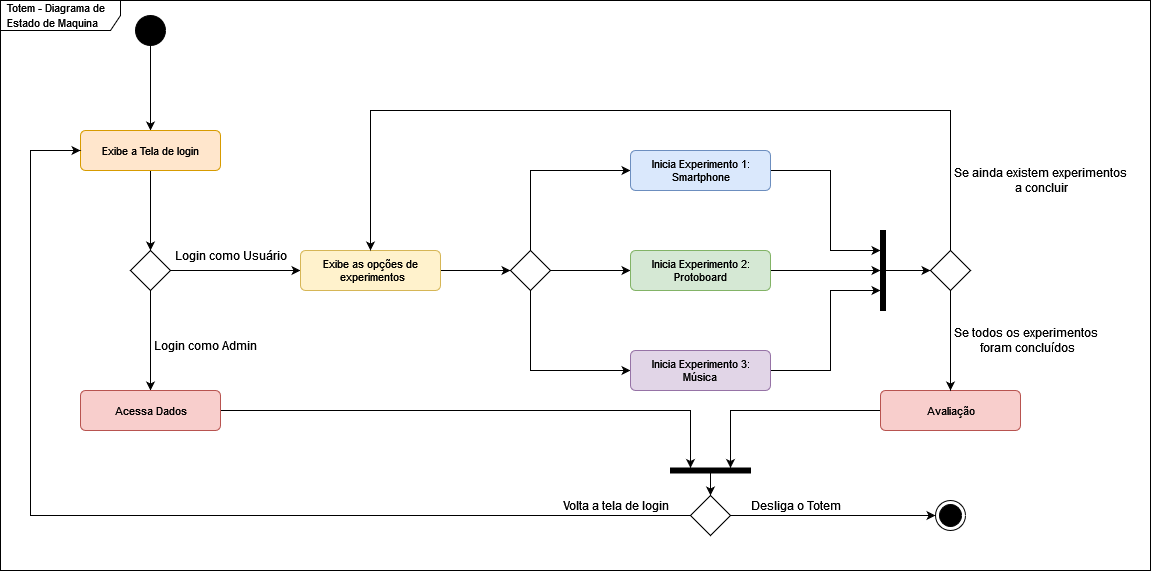

The diagram above was exported from draw.io. Its source (the exported page's mxGraphModel, read from the mxfile embedded in the PNG):
<mxGraphModel dx="866" dy="495" grid="1" gridSize="10" guides="1" tooltips="1" connect="1" arrows="1" fold="1" page="1" pageScale="1" pageWidth="827" pageHeight="1169" math="0" shadow="0">
  <root>
    <mxCell id="WIyWlLk6GJQsqaUBKTNV-0" />
    <mxCell id="WIyWlLk6GJQsqaUBKTNV-1" parent="WIyWlLk6GJQsqaUBKTNV-0" />
    <mxCell id="apIbsZUHLHdbpMD473yB-7" value="&lt;font style=&quot;font-size: 11px;&quot;&gt;Totem - Diagrama de Estado de Maquina&lt;br&gt;&lt;/font&gt;" style="shape=umlFrame;whiteSpace=wrap;html=1;width=120;height=30;boundedLbl=1;verticalAlign=middle;align=left;spacingLeft=5;movable=1;resizable=1;rotatable=1;deletable=1;editable=1;connectable=1;" parent="WIyWlLk6GJQsqaUBKTNV-1" vertex="1">
      <mxGeometry x="10" y="130" width="1150" height="570" as="geometry" />
    </mxCell>
    <mxCell id="apIbsZUHLHdbpMD473yB-9" style="edgeStyle=orthogonalEdgeStyle;rounded=0;orthogonalLoop=1;jettySize=auto;html=1;fontSize=11;" parent="WIyWlLk6GJQsqaUBKTNV-1" source="apIbsZUHLHdbpMD473yB-2" target="apIbsZUHLHdbpMD473yB-8" edge="1">
      <mxGeometry relative="1" as="geometry" />
    </mxCell>
    <mxCell id="apIbsZUHLHdbpMD473yB-2" value="" style="ellipse;fillColor=strokeColor;" parent="WIyWlLk6GJQsqaUBKTNV-1" vertex="1">
      <mxGeometry x="145" y="145" width="30" height="30" as="geometry" />
    </mxCell>
    <mxCell id="apIbsZUHLHdbpMD473yB-12" value="" style="edgeStyle=orthogonalEdgeStyle;rounded=0;orthogonalLoop=1;jettySize=auto;html=1;fontSize=11;" parent="WIyWlLk6GJQsqaUBKTNV-1" source="apIbsZUHLHdbpMD473yB-5" target="apIbsZUHLHdbpMD473yB-11" edge="1">
      <mxGeometry relative="1" as="geometry" />
    </mxCell>
    <mxCell id="apIbsZUHLHdbpMD473yB-18" style="edgeStyle=orthogonalEdgeStyle;rounded=0;orthogonalLoop=1;jettySize=auto;html=1;fontSize=11;" parent="WIyWlLk6GJQsqaUBKTNV-1" source="apIbsZUHLHdbpMD473yB-5" target="apIbsZUHLHdbpMD473yB-15" edge="1">
      <mxGeometry relative="1" as="geometry" />
    </mxCell>
    <mxCell id="apIbsZUHLHdbpMD473yB-5" value="" style="rhombus;movable=1;resizable=1;rotatable=1;deletable=1;editable=1;connectable=1;" parent="WIyWlLk6GJQsqaUBKTNV-1" vertex="1">
      <mxGeometry x="140" y="380" width="40" height="40" as="geometry" />
    </mxCell>
    <mxCell id="apIbsZUHLHdbpMD473yB-10" style="edgeStyle=orthogonalEdgeStyle;rounded=0;orthogonalLoop=1;jettySize=auto;html=1;fontSize=11;" parent="WIyWlLk6GJQsqaUBKTNV-1" source="apIbsZUHLHdbpMD473yB-8" target="apIbsZUHLHdbpMD473yB-5" edge="1">
      <mxGeometry relative="1" as="geometry" />
    </mxCell>
    <mxCell id="apIbsZUHLHdbpMD473yB-8" value="Exibe a Tela de login" style="html=1;align=center;verticalAlign=middle;rounded=1;absoluteArcSize=1;arcSize=10;dashed=0;fontSize=11;fillColor=#ffe6cc;strokeColor=#d79b00;" parent="WIyWlLk6GJQsqaUBKTNV-1" vertex="1">
      <mxGeometry x="90" y="260" width="140" height="40" as="geometry" />
    </mxCell>
    <mxCell id="apIbsZUHLHdbpMD473yB-46" style="edgeStyle=elbowEdgeStyle;rounded=0;orthogonalLoop=1;jettySize=auto;html=1;fontSize=12;" parent="WIyWlLk6GJQsqaUBKTNV-1" source="apIbsZUHLHdbpMD473yB-11" target="apIbsZUHLHdbpMD473yB-56" edge="1">
      <mxGeometry relative="1" as="geometry">
        <Array as="points">
          <mxPoint x="700" y="570" />
          <mxPoint x="720" y="580" />
        </Array>
      </mxGeometry>
    </mxCell>
    <mxCell id="apIbsZUHLHdbpMD473yB-11" value="Acessa Dados" style="html=1;align=center;verticalAlign=middle;rounded=1;absoluteArcSize=1;arcSize=10;dashed=0;fontSize=11;fillColor=#f8cecc;strokeColor=#b85450;" parent="WIyWlLk6GJQsqaUBKTNV-1" vertex="1">
      <mxGeometry x="90" y="520" width="140" height="40" as="geometry" />
    </mxCell>
    <mxCell id="apIbsZUHLHdbpMD473yB-13" value="Login como Admin" style="text;html=1;align=center;verticalAlign=middle;resizable=0;points=[];autosize=1;strokeColor=none;fillColor=none;fontSize=12;" parent="WIyWlLk6GJQsqaUBKTNV-1" vertex="1">
      <mxGeometry x="150" y="460" width="130" height="30" as="geometry" />
    </mxCell>
    <mxCell id="apIbsZUHLHdbpMD473yB-14" value="Login como Usuário" style="text;html=1;align=center;verticalAlign=middle;resizable=0;points=[];autosize=1;strokeColor=none;fillColor=none;fontSize=12;" parent="WIyWlLk6GJQsqaUBKTNV-1" vertex="1">
      <mxGeometry x="170" y="370" width="140" height="30" as="geometry" />
    </mxCell>
    <mxCell id="apIbsZUHLHdbpMD473yB-20" style="edgeStyle=orthogonalEdgeStyle;rounded=0;orthogonalLoop=1;jettySize=auto;html=1;fontSize=12;" parent="WIyWlLk6GJQsqaUBKTNV-1" source="apIbsZUHLHdbpMD473yB-15" target="apIbsZUHLHdbpMD473yB-19" edge="1">
      <mxGeometry relative="1" as="geometry" />
    </mxCell>
    <mxCell id="apIbsZUHLHdbpMD473yB-15" value="&lt;div&gt;Exibe as opções de&lt;/div&gt;&lt;div&gt;&amp;nbsp;experimentos&lt;/div&gt;" style="html=1;align=center;verticalAlign=middle;rounded=1;absoluteArcSize=1;arcSize=10;dashed=0;fontSize=11;fillColor=#fff2cc;strokeColor=#d6b656;" parent="WIyWlLk6GJQsqaUBKTNV-1" vertex="1">
      <mxGeometry x="310" y="380" width="140" height="40" as="geometry" />
    </mxCell>
    <mxCell id="apIbsZUHLHdbpMD473yB-25" style="edgeStyle=orthogonalEdgeStyle;rounded=0;orthogonalLoop=1;jettySize=auto;html=1;fontSize=12;" parent="WIyWlLk6GJQsqaUBKTNV-1" source="apIbsZUHLHdbpMD473yB-19" target="apIbsZUHLHdbpMD473yB-21" edge="1">
      <mxGeometry relative="1" as="geometry">
        <Array as="points">
          <mxPoint x="540" y="300" />
        </Array>
      </mxGeometry>
    </mxCell>
    <mxCell id="apIbsZUHLHdbpMD473yB-26" style="edgeStyle=orthogonalEdgeStyle;rounded=0;orthogonalLoop=1;jettySize=auto;html=1;fontSize=12;" parent="WIyWlLk6GJQsqaUBKTNV-1" source="apIbsZUHLHdbpMD473yB-19" target="apIbsZUHLHdbpMD473yB-22" edge="1">
      <mxGeometry relative="1" as="geometry" />
    </mxCell>
    <mxCell id="apIbsZUHLHdbpMD473yB-27" style="edgeStyle=orthogonalEdgeStyle;rounded=0;orthogonalLoop=1;jettySize=auto;html=1;fontSize=12;" parent="WIyWlLk6GJQsqaUBKTNV-1" source="apIbsZUHLHdbpMD473yB-19" target="apIbsZUHLHdbpMD473yB-23" edge="1">
      <mxGeometry relative="1" as="geometry">
        <Array as="points">
          <mxPoint x="540" y="500" />
        </Array>
      </mxGeometry>
    </mxCell>
    <mxCell id="apIbsZUHLHdbpMD473yB-19" value="" style="rhombus;movable=1;resizable=1;rotatable=1;deletable=1;editable=1;connectable=1;" parent="WIyWlLk6GJQsqaUBKTNV-1" vertex="1">
      <mxGeometry x="520" y="380" width="40" height="40" as="geometry" />
    </mxCell>
    <mxCell id="apIbsZUHLHdbpMD473yB-59" style="edgeStyle=orthogonalEdgeStyle;rounded=0;orthogonalLoop=1;jettySize=auto;html=1;fontSize=12;" parent="WIyWlLk6GJQsqaUBKTNV-1" source="apIbsZUHLHdbpMD473yB-21" target="apIbsZUHLHdbpMD473yB-58" edge="1">
      <mxGeometry relative="1" as="geometry">
        <Array as="points">
          <mxPoint x="840" y="300" />
          <mxPoint x="840" y="380" />
        </Array>
      </mxGeometry>
    </mxCell>
    <mxCell id="apIbsZUHLHdbpMD473yB-21" value="&lt;div&gt;Inicia Experimento 1:&lt;/div&gt;&lt;div&gt;Smartphone&lt;/div&gt;" style="html=1;align=center;verticalAlign=middle;rounded=1;absoluteArcSize=1;arcSize=10;dashed=0;fontSize=11;fillColor=#dae8fc;strokeColor=#6c8ebf;" parent="WIyWlLk6GJQsqaUBKTNV-1" vertex="1">
      <mxGeometry x="640" y="280" width="140" height="40" as="geometry" />
    </mxCell>
    <mxCell id="apIbsZUHLHdbpMD473yB-31" style="edgeStyle=elbowEdgeStyle;rounded=0;orthogonalLoop=1;jettySize=auto;html=1;fontSize=12;elbow=vertical;" parent="WIyWlLk6GJQsqaUBKTNV-1" source="apIbsZUHLHdbpMD473yB-22" target="apIbsZUHLHdbpMD473yB-58" edge="1">
      <mxGeometry relative="1" as="geometry">
        <mxPoint x="890" y="400.0000000000001" as="targetPoint" />
        <Array as="points">
          <mxPoint x="870" y="400" />
        </Array>
      </mxGeometry>
    </mxCell>
    <mxCell id="apIbsZUHLHdbpMD473yB-22" value="Inicia Experimento 2:&lt;div&gt;Protoboard&lt;br&gt;&lt;/div&gt;" style="html=1;align=center;verticalAlign=middle;rounded=1;absoluteArcSize=1;arcSize=10;dashed=0;fontSize=11;fillColor=#d5e8d4;strokeColor=#82b366;" parent="WIyWlLk6GJQsqaUBKTNV-1" vertex="1">
      <mxGeometry x="640" y="380" width="140" height="40" as="geometry" />
    </mxCell>
    <mxCell id="apIbsZUHLHdbpMD473yB-29" style="edgeStyle=orthogonalEdgeStyle;rounded=0;orthogonalLoop=1;jettySize=auto;html=1;fontSize=12;" parent="WIyWlLk6GJQsqaUBKTNV-1" source="apIbsZUHLHdbpMD473yB-23" target="apIbsZUHLHdbpMD473yB-58" edge="1">
      <mxGeometry relative="1" as="geometry">
        <mxPoint x="890" y="420.0000000000001" as="targetPoint" />
        <Array as="points">
          <mxPoint x="840" y="500" />
          <mxPoint x="840" y="420" />
        </Array>
      </mxGeometry>
    </mxCell>
    <mxCell id="apIbsZUHLHdbpMD473yB-23" value="Inicia Experimento 3:&lt;div&gt;Música&lt;br&gt;&lt;/div&gt;" style="html=1;align=center;verticalAlign=middle;rounded=1;absoluteArcSize=1;arcSize=10;dashed=0;fontSize=11;fillColor=#e1d5e7;strokeColor=#9673a6;" parent="WIyWlLk6GJQsqaUBKTNV-1" vertex="1">
      <mxGeometry x="640" y="480" width="140" height="40" as="geometry" />
    </mxCell>
    <mxCell id="apIbsZUHLHdbpMD473yB-24" value="" style="ellipse;html=1;shape=endState;fillColor=strokeColor;fontSize=12;" parent="WIyWlLk6GJQsqaUBKTNV-1" vertex="1">
      <mxGeometry x="945" y="630" width="30" height="30" as="geometry" />
    </mxCell>
    <mxCell id="apIbsZUHLHdbpMD473yB-55" style="edgeStyle=elbowEdgeStyle;rounded=0;orthogonalLoop=1;jettySize=auto;html=1;fontSize=12;" parent="WIyWlLk6GJQsqaUBKTNV-1" source="apIbsZUHLHdbpMD473yB-33" target="apIbsZUHLHdbpMD473yB-56" edge="1">
      <mxGeometry relative="1" as="geometry">
        <Array as="points">
          <mxPoint x="740" y="570" />
        </Array>
      </mxGeometry>
    </mxCell>
    <mxCell id="apIbsZUHLHdbpMD473yB-33" value="Avaliação" style="html=1;align=center;verticalAlign=middle;rounded=1;absoluteArcSize=1;arcSize=10;dashed=0;fontSize=11;fillColor=#f8cecc;strokeColor=#b85450;" parent="WIyWlLk6GJQsqaUBKTNV-1" vertex="1">
      <mxGeometry x="890" y="520" width="140" height="40" as="geometry" />
    </mxCell>
    <mxCell id="apIbsZUHLHdbpMD473yB-40" style="edgeStyle=elbowEdgeStyle;rounded=0;orthogonalLoop=1;jettySize=auto;html=1;fontSize=12;" parent="WIyWlLk6GJQsqaUBKTNV-1" source="apIbsZUHLHdbpMD473yB-39" target="apIbsZUHLHdbpMD473yB-15" edge="1">
      <mxGeometry relative="1" as="geometry">
        <mxPoint x="430" y="250" as="targetPoint" />
        <Array as="points">
          <mxPoint x="660" y="240" />
        </Array>
      </mxGeometry>
    </mxCell>
    <mxCell id="apIbsZUHLHdbpMD473yB-41" style="edgeStyle=elbowEdgeStyle;rounded=0;orthogonalLoop=1;jettySize=auto;html=1;fontSize=12;" parent="WIyWlLk6GJQsqaUBKTNV-1" source="apIbsZUHLHdbpMD473yB-39" target="apIbsZUHLHdbpMD473yB-33" edge="1">
      <mxGeometry relative="1" as="geometry" />
    </mxCell>
    <mxCell id="apIbsZUHLHdbpMD473yB-39" value="" style="rhombus;movable=1;resizable=1;rotatable=1;deletable=1;editable=1;connectable=1;" parent="WIyWlLk6GJQsqaUBKTNV-1" vertex="1">
      <mxGeometry x="940" y="380" width="40" height="40" as="geometry" />
    </mxCell>
    <mxCell id="apIbsZUHLHdbpMD473yB-42" value="&lt;div&gt;Se todos os experimentos&lt;/div&gt;&lt;div&gt;&amp;nbsp;foram concluídos&lt;/div&gt;" style="text;html=1;align=center;verticalAlign=middle;resizable=0;points=[];autosize=1;strokeColor=none;fillColor=none;fontSize=12;" parent="WIyWlLk6GJQsqaUBKTNV-1" vertex="1">
      <mxGeometry x="950" y="450" width="170" height="40" as="geometry" />
    </mxCell>
    <mxCell id="apIbsZUHLHdbpMD473yB-43" value="&lt;div&gt;Se ainda existem experimentos&lt;/div&gt;&lt;div&gt;&amp;nbsp;a concluir&lt;br&gt;&lt;/div&gt;" style="text;html=1;align=center;verticalAlign=middle;resizable=0;points=[];autosize=1;strokeColor=none;fillColor=none;fontSize=12;" parent="WIyWlLk6GJQsqaUBKTNV-1" vertex="1">
      <mxGeometry x="950" y="290" width="200" height="40" as="geometry" />
    </mxCell>
    <mxCell id="apIbsZUHLHdbpMD473yB-47" style="edgeStyle=elbowEdgeStyle;rounded=0;orthogonalLoop=1;jettySize=auto;html=1;fontSize=12;" parent="WIyWlLk6GJQsqaUBKTNV-1" source="apIbsZUHLHdbpMD473yB-44" target="apIbsZUHLHdbpMD473yB-24" edge="1">
      <mxGeometry relative="1" as="geometry" />
    </mxCell>
    <mxCell id="apIbsZUHLHdbpMD473yB-48" style="edgeStyle=elbowEdgeStyle;rounded=0;orthogonalLoop=1;jettySize=auto;html=1;fontSize=12;" parent="WIyWlLk6GJQsqaUBKTNV-1" source="apIbsZUHLHdbpMD473yB-44" target="apIbsZUHLHdbpMD473yB-8" edge="1">
      <mxGeometry relative="1" as="geometry">
        <mxPoint x="30" y="560.0000000000001" as="targetPoint" />
        <Array as="points">
          <mxPoint x="40" y="600" />
        </Array>
      </mxGeometry>
    </mxCell>
    <mxCell id="apIbsZUHLHdbpMD473yB-44" value="" style="rhombus;movable=1;resizable=1;rotatable=1;deletable=1;editable=1;connectable=1;" parent="WIyWlLk6GJQsqaUBKTNV-1" vertex="1">
      <mxGeometry x="700" y="625" width="40" height="40" as="geometry" />
    </mxCell>
    <mxCell id="apIbsZUHLHdbpMD473yB-49" value="Desliga o Totem" style="text;html=1;align=center;verticalAlign=middle;resizable=0;points=[];autosize=1;strokeColor=none;fillColor=none;fontSize=12;" parent="WIyWlLk6GJQsqaUBKTNV-1" vertex="1">
      <mxGeometry x="750" y="620" width="110" height="30" as="geometry" />
    </mxCell>
    <mxCell id="apIbsZUHLHdbpMD473yB-50" value="Volta a tela de login" style="text;html=1;align=center;verticalAlign=middle;resizable=0;points=[];autosize=1;strokeColor=none;fillColor=none;fontSize=12;" parent="WIyWlLk6GJQsqaUBKTNV-1" vertex="1">
      <mxGeometry x="560" y="620" width="130" height="30" as="geometry" />
    </mxCell>
    <mxCell id="apIbsZUHLHdbpMD473yB-57" style="edgeStyle=elbowEdgeStyle;rounded=0;orthogonalLoop=1;jettySize=auto;html=1;entryX=0.5;entryY=0;entryDx=0;entryDy=0;fontSize=12;" parent="WIyWlLk6GJQsqaUBKTNV-1" source="apIbsZUHLHdbpMD473yB-56" target="apIbsZUHLHdbpMD473yB-44" edge="1">
      <mxGeometry relative="1" as="geometry" />
    </mxCell>
    <mxCell id="apIbsZUHLHdbpMD473yB-56" value="" style="html=1;points=[];perimeter=orthogonalPerimeter;fillColor=strokeColor;fontSize=12;rotation=90;" parent="WIyWlLk6GJQsqaUBKTNV-1" vertex="1">
      <mxGeometry x="717.5" y="560" width="5" height="80" as="geometry" />
    </mxCell>
    <mxCell id="apIbsZUHLHdbpMD473yB-60" style="edgeStyle=orthogonalEdgeStyle;rounded=0;orthogonalLoop=1;jettySize=auto;html=1;fontSize=12;" parent="WIyWlLk6GJQsqaUBKTNV-1" source="apIbsZUHLHdbpMD473yB-58" target="apIbsZUHLHdbpMD473yB-39" edge="1">
      <mxGeometry relative="1" as="geometry" />
    </mxCell>
    <mxCell id="apIbsZUHLHdbpMD473yB-58" value="" style="html=1;points=[];perimeter=orthogonalPerimeter;fillColor=strokeColor;fontSize=12;rotation=0;" parent="WIyWlLk6GJQsqaUBKTNV-1" vertex="1">
      <mxGeometry x="890" y="360" width="5" height="80" as="geometry" />
    </mxCell>
  </root>
</mxGraphModel>